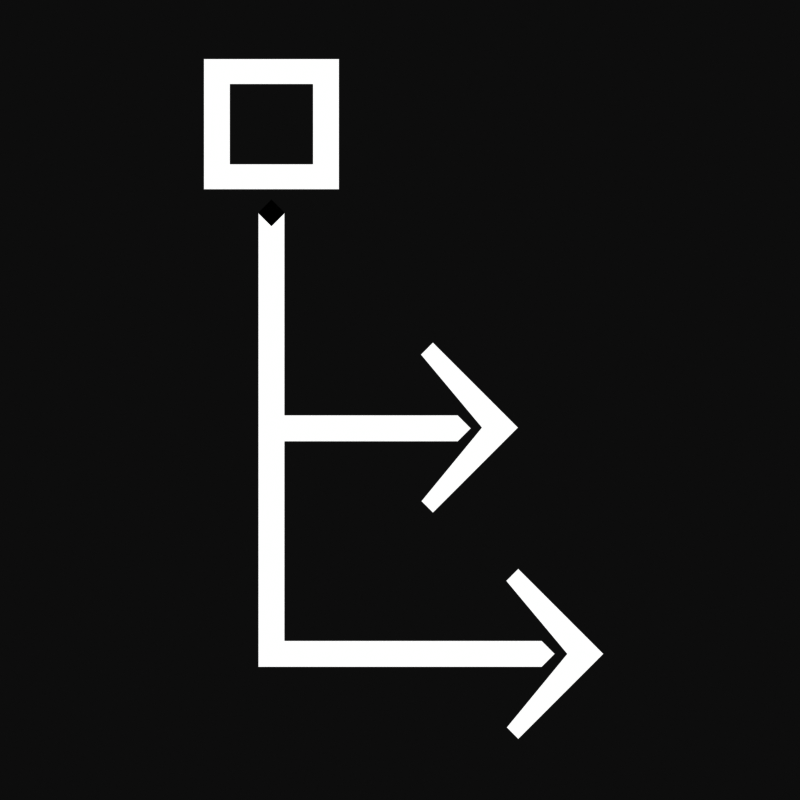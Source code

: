 # Source: expandAll.blend  (saved by Blender 3.1.7; exported with 4.5.12 LTS)
import bpy
from mathutils import Matrix  # noqa: F401  (used for matrix-valued properties, if any)

bpy.ops.wm.read_factory_settings(use_empty=True)
scene = bpy.context.scene
scene.name = 'Scene'

# ---- collections
col_collection = bpy.data.collections.new('Collection'); scene.collection.children.link(col_collection)

# ---- materials (node trees are filled in below, after node groups)
mat_white = bpy.data.materials.new('White')
mat_white.use_transparent_shadow = False
mat_holdout = bpy.data.materials.new('Holdout')
mat_holdout.use_transparent_shadow = False

# ---- material node trees
mat_white.use_nodes = True; mat_white.node_tree.nodes.clear()
_N = mat_white.node_tree.nodes; _L = mat_white.node_tree.links
n0 = _N.new('ShaderNodeOutputMaterial'); n0.name = 'Material Output'; n0.location = (300, 300)
n1 = _N.new('ShaderNodeEmission'); n1.name = 'Emission'; n1.location = (143, 276)
_L.new(n1.outputs[0], n0.inputs[0])
n0.is_active_output = True
mat_holdout.use_nodes = True; mat_holdout.node_tree.nodes.clear()
_N = mat_holdout.node_tree.nodes; _L = mat_holdout.node_tree.links
n0 = _N.new('ShaderNodeOutputMaterial'); n0.name = 'Material Output'; n0.location = (300, 300)
n1 = _N.new('ShaderNodeHoldout'); n1.name = 'Holdout'; n1.location = (120, 220)
_L.new(n1.outputs[0], n0.inputs[0])
n0.is_active_output = True

# ---- world
world_world = bpy.data.worlds.new('World'); scene.world = world_world
world_world.use_nodes = True; world_world.node_tree.nodes.clear()
_N = world_world.node_tree.nodes; _L = world_world.node_tree.links
n0 = _N.new('ShaderNodeOutputWorld'); n0.name = 'World Output'; n0.location = (300, 300)
n1 = _N.new('ShaderNodeBackground'); n1.name = 'Background'; n1.location = (10, 300)
n1.inputs[0].default_value = (0.05088, 0.05088, 0.05088, 1.0)
_L.new(n1.outputs[0], n0.inputs[0])
n0.is_active_output = True
world_world.color = (0.05088, 0.05088, 0.05088)
world_world.use_sun_shadow = False
world_world.sun_shadow_jitter_overblur = 0.0

# ---- cameras
cam_camera_001 = bpy.data.cameras.new('Camera.001')
cam_camera_001.type = 'ORTHO'
cam_camera_001.ortho_scale = 2.0
cam_camera_001.show_background_images = True

# ---- meshes
me_cube = bpy.data.meshes.new('Cube')
me_cube.from_pydata([(-1.0, -1.0, -1.0), (-1.0, -1.0, 1.0), (-1.0, 1.0, -1.0), (-1.0, 1.0, 1.0), (1.0, -1.0, -1.0), (1.0, -1.0, 1.0), (1.0, 1.0, -1.0), (1.0, 1.0, 1.0)], [], [(0, 1, 3, 2), (2, 3, 7, 6), (6, 7, 5, 4), (4, 5, 1, 0), (2, 6, 4, 0), (7, 3, 1, 5)])
_uv = me_cube.uv_layers.new(name='UVMap')
_uv.uv.foreach_set('vector', [0.375, 0.0, 0.625, 0.0, 0.625, 0.25, 0.375, 0.25, 0.375, 0.25, 0.625, 0.25, 0.625, 0.5, 0.375, 0.5, 0.375, 0.5, 0.625, 0.5, 0.625, 0.75, 0.375, 0.75, 0.375, 0.75, 0.625, 0.75, 0.625, 1.0, 0.375, 1.0, 0.125, 0.5, 0.375, 0.5, 0.375, 0.75, 0.125, 0.75, 0.625, 0.5, 0.875, 0.5, 0.875, 0.75, 0.625, 0.75])
me_cube.materials.append(mat_white)
me_cube.use_remesh_fix_poles = True
me_cube.use_remesh_preserve_attributes = False
me_cube.update()
me_cube_001 = bpy.data.meshes.new('Cube.001')
me_cube_001.from_pydata([(-1.0, -1.0, -1.0), (-1.0, -1.0, 1.0), (-1.0, 1.0, -1.0), (-1.0, 1.0, 1.0), (1.0, -1.0, -1.0), (1.0, -1.0, 1.0), (1.0, 1.0, -1.0), (1.0, 1.0, 1.0)], [], [(0, 1, 3, 2), (2, 3, 7, 6), (6, 7, 5, 4), (4, 5, 1, 0), (2, 6, 4, 0), (7, 3, 1, 5)])
_uv = me_cube_001.uv_layers.new(name='UVMap')
_uv.uv.foreach_set('vector', [0.375, 0.0, 0.625, 0.0, 0.625, 0.25, 0.375, 0.25, 0.375, 0.25, 0.625, 0.25, 0.625, 0.5, 0.375, 0.5, 0.375, 0.5, 0.625, 0.5, 0.625, 0.75, 0.375, 0.75, 0.375, 0.75, 0.625, 0.75, 0.625, 1.0, 0.375, 1.0, 0.125, 0.5, 0.375, 0.5, 0.375, 0.75, 0.125, 0.75, 0.625, 0.5, 0.875, 0.5, 0.875, 0.75, 0.625, 0.75])
me_cube_001.materials.append(mat_white)
me_cube_001.use_remesh_fix_poles = True
me_cube_001.use_remesh_preserve_attributes = False
me_cube_001.update()
me_cube_002 = bpy.data.meshes.new('Cube.002')
me_cube_002.from_pydata([(-1.0, -1.0, -1.0), (-1.0, -1.0, 1.0), (-1.0, 1.0, -1.0), (-1.0, 1.0, 1.0), (1.0, -1.0, -1.0), (1.0, -1.0, 1.0), (1.0, 1.0, -1.0), (1.0, 1.0, 1.0)], [], [(0, 1, 3, 2), (2, 3, 7, 6), (6, 7, 5, 4), (4, 5, 1, 0), (2, 6, 4, 0), (7, 3, 1, 5)])
_uv = me_cube_002.uv_layers.new(name='UVMap')
_uv.uv.foreach_set('vector', [0.375, 0.0, 0.625, 0.0, 0.625, 0.25, 0.375, 0.25, 0.375, 0.25, 0.625, 0.25, 0.625, 0.5, 0.375, 0.5, 0.375, 0.5, 0.625, 0.5, 0.625, 0.75, 0.375, 0.75, 0.375, 0.75, 0.625, 0.75, 0.625, 1.0, 0.375, 1.0, 0.125, 0.5, 0.375, 0.5, 0.375, 0.75, 0.125, 0.75, 0.625, 0.5, 0.875, 0.5, 0.875, 0.75, 0.625, 0.75])
me_cube_002.materials.append(mat_white)
me_cube_002.use_remesh_fix_poles = True
me_cube_002.use_remesh_preserve_attributes = False
me_cube_002.update()
me_cube_003 = bpy.data.meshes.new('Cube.003')
me_cube_003.from_pydata([(-1.0, -1.0, -1.0), (-1.0, -1.0, 1.0), (-1.0, 1.0, -1.0), (-1.0, 1.0, 1.0), (1.0, -1.0, -1.0), (1.0, -1.0, 1.0), (1.0, 1.0, -1.0), (1.0, 1.0, 1.0)], [], [(0, 1, 3, 2), (2, 3, 7, 6), (6, 7, 5, 4), (4, 5, 1, 0), (2, 6, 4, 0), (7, 3, 1, 5)])
_uv = me_cube_003.uv_layers.new(name='UVMap')
_uv.uv.foreach_set('vector', [0.375, 0.0, 0.625, 0.0, 0.625, 0.25, 0.375, 0.25, 0.375, 0.25, 0.625, 0.25, 0.625, 0.5, 0.375, 0.5, 0.375, 0.5, 0.625, 0.5, 0.625, 0.75, 0.375, 0.75, 0.375, 0.75, 0.625, 0.75, 0.625, 1.0, 0.375, 1.0, 0.125, 0.5, 0.375, 0.5, 0.375, 0.75, 0.125, 0.75, 0.625, 0.5, 0.875, 0.5, 0.875, 0.75, 0.625, 0.75])
me_cube_003.materials.append(mat_white)
me_cube_003.use_remesh_fix_poles = True
me_cube_003.use_remesh_preserve_attributes = False
me_cube_003.update()
me_cube_004 = bpy.data.meshes.new('Cube.004')
me_cube_004.from_pydata([(-1.0, -1.0, -1.0), (-1.0, -1.0, 1.0), (-1.0, 1.0, -1.0), (-1.0, 1.0, 1.0), (1.0, -1.0, -1.0), (1.0, -1.0, 1.0), (1.0, 1.0, -1.0), (1.0, 1.0, 1.0)], [], [(0, 1, 3, 2), (2, 3, 7, 6), (6, 7, 5, 4), (4, 5, 1, 0), (2, 6, 4, 0), (7, 3, 1, 5)])
_uv = me_cube_004.uv_layers.new(name='UVMap')
_uv.uv.foreach_set('vector', [0.375, 0.0, 0.625, 0.0, 0.625, 0.25, 0.375, 0.25, 0.375, 0.25, 0.625, 0.25, 0.625, 0.5, 0.375, 0.5, 0.375, 0.5, 0.625, 0.5, 0.625, 0.75, 0.375, 0.75, 0.375, 0.75, 0.625, 0.75, 0.625, 1.0, 0.375, 1.0, 0.125, 0.5, 0.375, 0.5, 0.375, 0.75, 0.125, 0.75, 0.625, 0.5, 0.875, 0.5, 0.875, 0.75, 0.625, 0.75])
me_cube_004.use_remesh_fix_poles = True
me_cube_004.use_remesh_preserve_attributes = False
me_cube_004.update()
me_cube_006 = bpy.data.meshes.new('Cube.006')
me_cube_006.from_pydata([(-1.0, -1.0, -1.0), (-1.0, -1.0, 1.0), (-1.0, 1.0, -1.0), (-1.0, 1.0, 1.0), (1.0, -1.0, -1.0), (1.0, -1.0, 1.0), (1.0, 1.0, -1.0), (1.0, 1.0, 1.0)], [], [(0, 1, 3, 2), (2, 3, 7, 6), (6, 7, 5, 4), (4, 5, 1, 0), (2, 6, 4, 0), (7, 3, 1, 5)])
_uv = me_cube_006.uv_layers.new(name='UVMap')
_uv.uv.foreach_set('vector', [0.375, 0.0, 0.625, 0.0, 0.625, 0.25, 0.375, 0.25, 0.375, 0.25, 0.625, 0.25, 0.625, 0.5, 0.375, 0.5, 0.375, 0.5, 0.625, 0.5, 0.625, 0.75, 0.375, 0.75, 0.375, 0.75, 0.625, 0.75, 0.625, 1.0, 0.375, 1.0, 0.125, 0.5, 0.375, 0.5, 0.375, 0.75, 0.125, 0.75, 0.625, 0.5, 0.875, 0.5, 0.875, 0.75, 0.625, 0.75])
me_cube_006.materials.append(mat_white)
me_cube_006.use_remesh_fix_poles = True
me_cube_006.use_remesh_preserve_attributes = False
me_cube_006.update()
me_cube_007 = bpy.data.meshes.new('Cube.007')
me_cube_007.from_pydata([(-1.446, -1.239, -1.331), (-1.446, -1.239, 1.331), (-1.446, 1.424, -1.331), (-1.446, 1.424, 1.331), (1.0, -1.0, -1.0), (1.0, -1.0, 1.0), (1.217, 1.424, -1.331), (1.217, 1.424, 1.331)], [], [(0, 1, 3, 2), (2, 3, 7, 6), (6, 7, 5, 4), (4, 5, 1, 0), (2, 6, 4, 0), (7, 3, 1, 5)])
_uv = me_cube_007.uv_layers.new(name='UVMap')
_uv.uv.foreach_set('vector', [0.375, 0.0, 0.625, 0.0, 0.625, 0.25, 0.375, 0.25, 0.375, 0.25, 0.625, 0.25, 0.625, 0.5, 0.375, 0.5, 0.375, 0.5, 0.625, 0.5, 0.625, 0.75, 0.375, 0.75, 0.375, 0.75, 0.625, 0.75, 0.625, 1.0, 0.375, 1.0, 0.125, 0.5, 0.375, 0.5, 0.375, 0.75, 0.125, 0.75, 0.625, 0.5, 0.875, 0.5, 0.875, 0.75, 0.625, 0.75])
me_cube_007.use_remesh_fix_poles = True
me_cube_007.use_remesh_preserve_attributes = False
me_cube_007.update()
me_cube_008 = bpy.data.meshes.new('Cube.008')
me_cube_008.from_pydata([(-1.446, -1.239, -1.331), (-1.446, -1.239, 1.331), (-1.446, 1.424, -1.331), (-1.446, 1.424, 1.331), (1.0, -1.0, -1.0), (1.0, -1.0, 1.0), (1.217, 1.424, -1.331), (1.217, 1.424, 1.331)], [], [(0, 1, 3, 2), (2, 3, 7, 6), (6, 7, 5, 4), (4, 5, 1, 0), (2, 6, 4, 0), (7, 3, 1, 5)])
_uv = me_cube_008.uv_layers.new(name='UVMap')
_uv.uv.foreach_set('vector', [0.375, 0.0, 0.625, 0.0, 0.625, 0.25, 0.375, 0.25, 0.375, 0.25, 0.625, 0.25, 0.625, 0.5, 0.375, 0.5, 0.375, 0.5, 0.625, 0.5, 0.625, 0.75, 0.375, 0.75, 0.375, 0.75, 0.625, 0.75, 0.625, 1.0, 0.375, 1.0, 0.125, 0.5, 0.375, 0.5, 0.375, 0.75, 0.125, 0.75, 0.625, 0.5, 0.875, 0.5, 0.875, 0.75, 0.625, 0.75])
me_cube_008.use_remesh_fix_poles = True
me_cube_008.use_remesh_preserve_attributes = False
me_cube_008.update()
me_cube_009 = bpy.data.meshes.new('Cube.009')
me_cube_009.from_pydata([(-1.0, -1.0, -1.0), (-1.0, -1.0, 1.0), (-1.0, 1.0, -1.0), (-1.0, 1.0, 1.0), (1.0, -1.0, -1.0), (1.0, -1.0, 1.0), (1.0, 1.0, -1.0), (1.0, 1.0, 1.0)], [], [(0, 1, 3, 2), (2, 3, 7, 6), (6, 7, 5, 4), (4, 5, 1, 0), (2, 6, 4, 0), (7, 3, 1, 5)])
_uv = me_cube_009.uv_layers.new(name='UVMap')
_uv.uv.foreach_set('vector', [0.375, 0.0, 0.625, 0.0, 0.625, 0.25, 0.375, 0.25, 0.375, 0.25, 0.625, 0.25, 0.625, 0.5, 0.375, 0.5, 0.375, 0.5, 0.625, 0.5, 0.625, 0.75, 0.375, 0.75, 0.375, 0.75, 0.625, 0.75, 0.625, 1.0, 0.375, 1.0, 0.125, 0.5, 0.375, 0.5, 0.375, 0.75, 0.125, 0.75, 0.625, 0.5, 0.875, 0.5, 0.875, 0.75, 0.625, 0.75])
me_cube_009.materials.append(mat_white)
me_cube_009.use_remesh_fix_poles = True
me_cube_009.use_remesh_preserve_attributes = False
me_cube_009.update()
me_cube_010 = bpy.data.meshes.new('Cube.010')
me_cube_010.from_pydata([(-1.414, 0.0, -1.0), (-1.414, 0.0, 1.0), (0.0, 1.414, -1.0), (0.0, 1.414, 1.0), (0.0, -1.414, -1.0), (0.0, -1.414, 1.0), (1.414, 0.0, -1.0), (1.414, 0.0, 1.0)], [], [(0, 1, 3, 2), (2, 3, 7, 6), (6, 7, 5, 4), (4, 5, 1, 0), (2, 6, 4, 0), (7, 3, 1, 5)])
_uv = me_cube_010.uv_layers.new(name='UVMap')
_uv.uv.foreach_set('vector', [0.375, 0.0, 0.625, 0.0, 0.625, 0.25, 0.375, 0.25, 0.375, 0.25, 0.625, 0.25, 0.625, 0.5, 0.375, 0.5, 0.375, 0.5, 0.625, 0.5, 0.625, 0.75, 0.375, 0.75, 0.375, 0.75, 0.625, 0.75, 0.625, 1.0, 0.375, 1.0, 0.125, 0.5, 0.375, 0.5, 0.375, 0.75, 0.125, 0.75, 0.625, 0.5, 0.875, 0.5, 0.875, 0.75, 0.625, 0.75])
me_cube_010.materials.append(mat_white)
me_cube_010.use_remesh_fix_poles = True
me_cube_010.use_remesh_preserve_attributes = False
me_cube_010.update()
me_cube_011 = bpy.data.meshes.new('Cube.011')
me_cube_011.from_pydata([(-1.414, 0.0, -1.0), (-1.414, 0.0, 1.0), (0.0, 1.414, -1.0), (0.0, 1.414, 1.0), (0.0, -1.414, -1.0), (0.0, -1.414, 1.0), (1.414, 0.0, -1.0), (1.414, 0.0, 1.0)], [], [(0, 1, 3, 2), (2, 3, 7, 6), (6, 7, 5, 4), (4, 5, 1, 0), (2, 6, 4, 0), (7, 3, 1, 5)])
_uv = me_cube_011.uv_layers.new(name='UVMap')
_uv.uv.foreach_set('vector', [0.375, 0.0, 0.625, 0.0, 0.625, 0.25, 0.375, 0.25, 0.375, 0.25, 0.625, 0.25, 0.625, 0.5, 0.375, 0.5, 0.375, 0.5, 0.625, 0.5, 0.625, 0.75, 0.375, 0.75, 0.375, 0.75, 0.625, 0.75, 0.625, 1.0, 0.375, 1.0, 0.125, 0.5, 0.375, 0.5, 0.375, 0.75, 0.125, 0.75, 0.625, 0.5, 0.875, 0.5, 0.875, 0.75, 0.625, 0.75])
me_cube_011.materials.append(mat_white)
me_cube_011.use_remesh_fix_poles = True
me_cube_011.use_remesh_preserve_attributes = False
me_cube_011.update()
me_cube_012 = bpy.data.meshes.new('Cube.012')
me_cube_012.from_pydata([(-1.414, 0.0, -1.0), (-1.414, 0.0, 1.0), (0.0, 1.414, -1.0), (0.0, 1.414, 1.0), (0.0, -1.414, -1.0), (0.0, -1.414, 1.0), (1.414, 0.0, -1.0), (1.414, 0.0, 1.0)], [], [(0, 1, 3, 2), (2, 3, 7, 6), (6, 7, 5, 4), (4, 5, 1, 0), (2, 6, 4, 0), (7, 3, 1, 5)])
_uv = me_cube_012.uv_layers.new(name='UVMap')
_uv.uv.foreach_set('vector', [0.375, 0.0, 0.625, 0.0, 0.625, 0.25, 0.375, 0.25, 0.375, 0.25, 0.625, 0.25, 0.625, 0.5, 0.375, 0.5, 0.375, 0.5, 0.625, 0.5, 0.625, 0.75, 0.375, 0.75, 0.375, 0.75, 0.625, 0.75, 0.625, 1.0, 0.375, 1.0, 0.125, 0.5, 0.375, 0.5, 0.375, 0.75, 0.125, 0.75, 0.625, 0.5, 0.875, 0.5, 0.875, 0.75, 0.625, 0.75])
me_cube_012.materials.append(mat_holdout)
me_cube_012.use_remesh_fix_poles = True
me_cube_012.use_remesh_preserve_attributes = False
me_cube_012.update()

# ---- objects
ob_camera = bpy.data.objects.new('Camera', cam_camera_001)
ob_cube = bpy.data.objects.new('Cube', me_cube)
ob_cube_001 = bpy.data.objects.new('Cube.001', me_cube_001)
ob_cube_002 = bpy.data.objects.new('Cube.002', me_cube_002)
ob_cube_003 = bpy.data.objects.new('Cube.003', me_cube_003)
ob_cube_004 = bpy.data.objects.new('Cube.004', me_cube_004)
ob_cube_005 = bpy.data.objects.new('Cube.005', me_cube_006)
ob_cube_006 = bpy.data.objects.new('Cube.006', me_cube_007)
ob_cube_007 = bpy.data.objects.new('Cube.007', me_cube_008)
ob_cube_008 = bpy.data.objects.new('Cube.008', me_cube_009)
ob_cube_009 = bpy.data.objects.new('Cube.009', me_cube_010)
ob_cube_010 = bpy.data.objects.new('Cube.010', me_cube_011)
ob_cube_011 = bpy.data.objects.new('Cube.011', me_cube_012)

# ---- transforms, parenting, visibility, modifiers, constraints
ob_camera.location = (0.0, 0.0, 1.0)
ob_camera.lineart.crease_threshold = 0.0
ob_cube.location = (-0.3214, -0.07082, 0.0)
ob_cube.scale = (0.033, 0.5389, 0.05141)
ob_cube_001.location = (-0.08715, -0.07082, 0.0)
ob_cube_001.scale = (0.2317, 0.033, 0.05141)
ob_cube_002.location = (0.0, -0.6347, 0.0)
ob_cube_002.scale = (0.3544, 0.033, 0.05141)
ob_cube_003.location = (-0.3214, 0.6896, 0.0)
ob_cube_003.scale = (0.1693, 0.1633, 0.1693)
_m = ob_cube_003.modifiers.new('Boolean', 'BOOLEAN')
_m.object = ob_cube_004
ob_cube_004.location = (-0.3214, 0.6896, 0.0)
ob_cube_004.scale = (0.1034, 0.09974, 0.2067)
ob_cube_004.hide_render = True
ob_cube_005.location = (0.08229, -0.06899, 0.0)
ob_cube_005.rotation_euler = (0.0, -0.0, 0.7854)
ob_cube_005.scale = (0.1508, 0.1508, 0.04028)
_m = ob_cube_005.modifiers.new('Boolean', 'BOOLEAN')
_m.object = ob_cube_006
ob_cube_006.location = (0.03256, -0.06899, 0.0)
ob_cube_006.rotation_euler = (0.0, -0.0, 0.7854)
ob_cube_006.scale = (0.1214, 0.1214, 0.06852)
ob_cube_006.hide_render = True
ob_cube_007.location = (0.2459, -0.6347, 0.0)
ob_cube_007.rotation_euler = (0.0, -0.0, 0.7854)
ob_cube_007.scale = (0.1214, 0.1214, 0.06852)
ob_cube_007.hide_render = True
ob_cube_008.location = (0.2957, -0.6347, 0.0)
ob_cube_008.rotation_euler = (0.0, -0.0, 0.7854)
ob_cube_008.scale = (0.1508, 0.1508, 0.04028)
_m = ob_cube_008.modifiers.new('Boolean', 'BOOLEAN')
_m.object = ob_cube_007
ob_cube_009.location = (0.1446, -0.07082, 0.0)
ob_cube_009.scale = (0.02333, 0.02333, 0.025)
ob_cube_010.location = (0.3544, -0.6347, 0.0)
ob_cube_010.scale = (0.02333, 0.02333, 0.033)
ob_cube_011.location = (-0.3214, 0.4681, 0.0)
ob_cube_011.scale = (0.02333, 0.02333, 0.07976)

# ---- collection membership
col_collection.objects.link(ob_camera)
col_collection.objects.link(ob_cube)
col_collection.objects.link(ob_cube_001)
col_collection.objects.link(ob_cube_002)
col_collection.objects.link(ob_cube_003)
col_collection.objects.link(ob_cube_004)
col_collection.objects.link(ob_cube_005)
col_collection.objects.link(ob_cube_006)
col_collection.objects.link(ob_cube_007)
col_collection.objects.link(ob_cube_008)
col_collection.objects.link(ob_cube_009)
col_collection.objects.link(ob_cube_010)
col_collection.objects.link(ob_cube_011)

# ---- scene / render settings (as saved in the file)
scene.camera = ob_camera
scene.frame_start = 1; scene.frame_end = 250; scene.frame_set(1)
scene.render.engine = 'BLENDER_EEVEE_NEXT'
scene.render.resolution_x = 512
scene.render.resolution_y = 512
scene.render.film_transparent = True
scene.cycles.use_denoising = False
scene.cycles.sampling_pattern = 'TABULATED_SOBOL'
scene.cycles.use_light_tree = False
scene.view_settings.view_transform = 'Raw'
bpy.context.view_layer.update()
